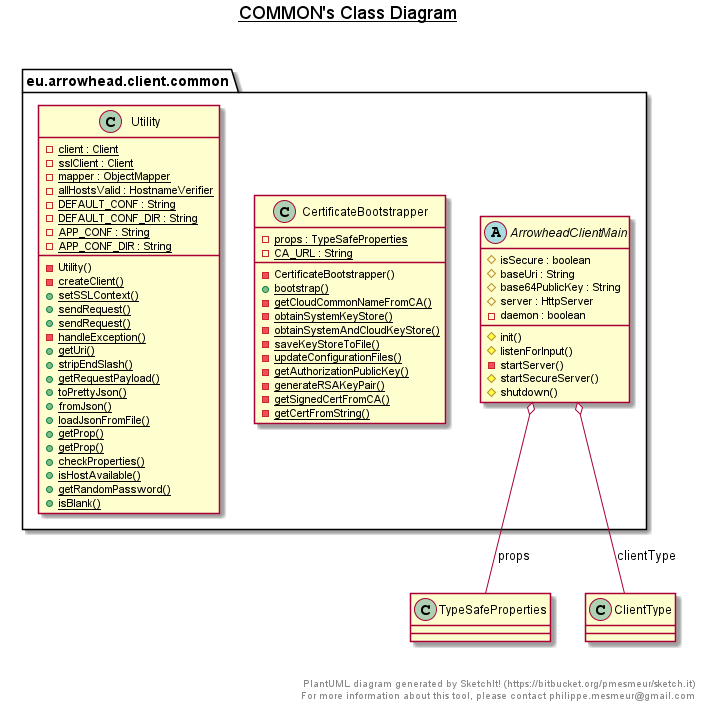

The diagram above was rendered by PlantUML. Its source (embedded in the PNG):
@startuml

title __COMMON's Class Diagram__\n

  package eu.arrowhead.client.common {
    abstract class ArrowheadClientMain {
        # isSecure : boolean
        # baseUri : String
        # base64PublicKey : String
        # server : HttpServer
        - daemon : boolean
        # init()
        # listenForInput()
        - startServer()
        # startSecureServer()
        # shutdown()
    }
  }
  

  package eu.arrowhead.client.common {
    class CertificateBootstrapper {
        {static} - props : TypeSafeProperties
        {static} - CA_URL : String
        - CertificateBootstrapper()
        {static} + bootstrap()
        {static} - getCloudCommonNameFromCA()
        {static} - obtainSystemKeyStore()
        {static} - obtainSystemAndCloudKeyStore()
        {static} - saveKeyStoreToFile()
        {static} - updateConfigurationFiles()
        {static} - getAuthorizationPublicKey()
        {static} - generateRSAKeyPair()
        {static} - getSignedCertFromCA()
        {static} - getCertFromString()
    }
  }
  

  package eu.arrowhead.client.common {
    class Utility {
        {static} - client : Client
        {static} - sslClient : Client
        {static} - mapper : ObjectMapper
        {static} - allHostsValid : HostnameVerifier
        {static} - DEFAULT_CONF : String
        {static} - DEFAULT_CONF_DIR : String
        {static} - APP_CONF : String
        {static} - APP_CONF_DIR : String
        - Utility()
        {static} - createClient()
        {static} + setSSLContext()
        {static} + sendRequest()
        {static} + sendRequest()
        {static} - handleException()
        {static} + getUri()
        {static} + stripEndSlash()
        {static} + getRequestPayload()
        {static} + toPrettyJson()
        {static} + fromJson()
        {static} + loadJsonFromFile()
        {static} + getProp()
        {static} + getProp()
        {static} + checkProperties()
        {static} + isHostAvailable()
        {static} + getRandomPassword()
        {static} + isBlank()
    }
  }
  

  ArrowheadClientMain o-- TypeSafeProperties : props
  ArrowheadClientMain o-- ClientType : clientType


right footer


PlantUML diagram generated by SketchIt! (https://bitbucket.org/pmesmeur/sketch.it)
For more information about this tool, please contact philippe.mesmeur@gmail.com
endfooter

@enduml